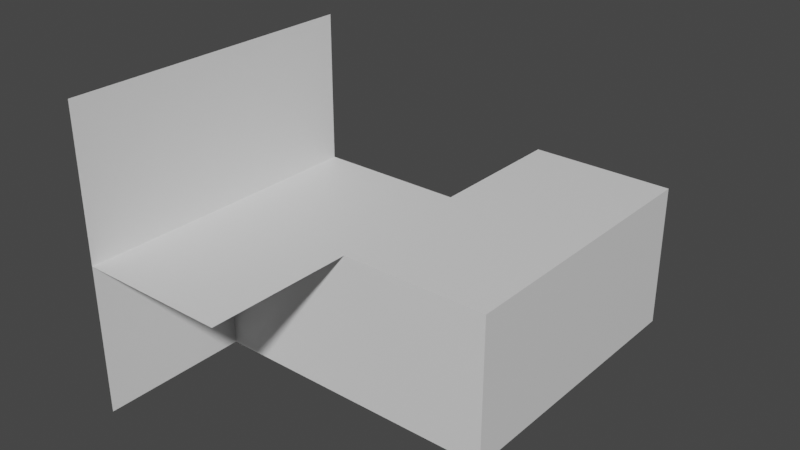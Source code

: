 # Source: 2fort_fort_top_entrance.blend  (saved by Blender 2.82.7; exported with 4.5.12 LTS)
import bpy
from mathutils import Matrix  # noqa: F401  (used for matrix-valued properties, if any)

bpy.ops.wm.read_factory_settings(use_empty=True)
scene = bpy.context.scene
scene.name = 'Scene'

# ---- collections
col_collection = bpy.data.collections.new('Collection'); scene.collection.children.link(col_collection)

# ---- materials (node trees are filled in below, after node groups)
mat_default_obj = bpy.data.materials.new('Default OBJ')
mat_default_obj.use_transparent_shadow = False

# ---- material node trees
mat_default_obj.use_nodes = True; mat_default_obj.node_tree.nodes.clear()
_N = mat_default_obj.node_tree.nodes; _L = mat_default_obj.node_tree.links
n0 = _N.new('ShaderNodeOutputMaterial'); n0.name = 'Material Output'; n0.location = (300, 300)
n1 = _N.new('ShaderNodeBsdfPrincipled'); n1.name = 'Principled BSDF'; n1.location = (10, 300)
n1.distribution = 'GGX'
n1.subsurface_method = 'BURLEY'
n1.inputs[3].default_value = 1.45
n1.inputs[27].default_value = (0.0, 0.0, 0.0, 1.0)
n1.inputs[28].default_value = 1.0
_L.new(n1.outputs[0], n0.inputs[0])
n0.is_active_output = True

# ---- world
world_world = bpy.data.worlds.new('World'); scene.world = world_world
world_world.use_nodes = True; world_world.node_tree.nodes.clear()
_N = world_world.node_tree.nodes; _L = world_world.node_tree.links
n0 = _N.new('ShaderNodeOutputWorld'); n0.name = 'World Output'; n0.location = (300, 300)
n1 = _N.new('ShaderNodeBackground'); n1.name = 'Background'; n1.location = (10, 300)
n1.inputs[0].default_value = (0.05088, 0.05088, 0.05088, 1.0)
_L.new(n1.outputs[0], n0.inputs[0])
n0.is_active_output = True
world_world.color = (0.05088, 0.05088, 0.05088)
world_world.use_sun_shadow = False
world_world.sun_shadow_jitter_overblur = 0.0

# ---- meshes
me_2fort = bpy.data.meshes.new('2fort')
me_2fort.from_pydata([(4.262, 5.814, -2.351), (4.262, 5.814, 1.489), (0.4219, 5.814, -2.351), (0.4219, 5.814, 1.489), (-3.418, -5.706, -2.351), (-3.418, -5.706, 1.489), (-3.418, -1.866, 1.489), (-3.418, -1.866, -2.351), (4.262, -1.866, 1.489), (4.262, -1.866, -2.351), (0.4219, 5.814, -2.351), (4.262, 5.814, -2.351), (0.4219, -1.866, -2.351), (0.4219, 1.974, -2.351), (-3.418, 1.974, -2.351), (0.4219, -5.706, 1.489), (-3.418, 1.974, 1.489), (0.4219, 1.974, 1.489), (-3.418, -5.706, 5.329), (-3.418, 1.974, 5.329), (0.4219, -1.866, 1.489), (0.4219, 5.814, 1.489), (4.262, 5.814, 1.489)], [], [(9, 8, 1, 0), (13, 2, 3, 17), (4, 5, 6, 7), (7, 6, 8, 9), (10, 12, 9, 11), (7, 12, 13, 14), (15, 5, 16, 17), (5, 18, 19, 16), (20, 21, 22, 8)])
_uv = me_2fort.uv_layers.new(name='UVMap')
_uv.uv.foreach_set('vector', [0.0, 0.0, 0.0, 0.0, 0.0, 0.0, 0.0, 0.0, 0.0, 0.0, 0.0, 0.0, 0.0, 0.0, 0.0, 0.0, 0.0, 0.0, 0.0, 0.0, 0.0, 0.0, 0.0, 0.0, 0.0, 0.0, 0.0, 0.0, 0.0, 0.0, 0.0, 0.0, 0.0, 0.0, 0.0, 0.0, 0.0, 0.0, 0.0, 0.0, 0.0, 0.0, 0.0, 0.0, 0.0, 0.0, 0.0, 0.0, 0.0, 0.0, 0.0, 0.0, 0.0, 0.0, 0.0, 0.0, 0.0, 0.0, 0.0, 0.0, 0.0, 0.0, 0.0, 0.0, 0.0, 0.0, 0.0, 0.0, 0.0, 0.0, 0.0, 0.0])
me_2fort.materials.append(mat_default_obj)
me_2fort.use_remesh_fix_poles = True
me_2fort.use_remesh_preserve_attributes = False
me_2fort.use_mirror_vertex_groups = False
me_2fort.update()

# ---- objects
ob_2fort_fort_top_entrance = bpy.data.objects.new('2fort_fort_top_entrance', me_2fort)

# ---- transforms, parenting, visibility, modifiers, constraints
ob_2fort_fort_top_entrance.location = (0.0, 0.0, 0.0)
ob_2fort_fort_top_entrance.lineart.crease_threshold = 0.0

# ---- collection membership
col_collection.objects.link(ob_2fort_fort_top_entrance)

# ---- scene / render settings (as saved in the file)
scene.frame_start = 1; scene.frame_end = 250; scene.frame_set(1)
scene.render.engine = 'BLENDER_EEVEE_NEXT'
scene.cycles.use_denoising = False
scene.cycles.samples = 128
scene.cycles.sampling_pattern = 'TABULATED_SOBOL'
scene.cycles.use_adaptive_sampling = False
scene.cycles.use_light_tree = False
scene.view_settings.view_transform = 'Filmic'
bpy.context.view_layer.update()

# ---- added for rendering (the .blend has no active camera and no usable light): camera, sun
cam_auto = bpy.data.cameras.new('AutoCamera')
cam_auto.lens = 50.0
cam_auto.sensor_width = 36.0
cam_auto.clip_end = 1000.0
ob_auto_camera = bpy.data.objects.new('AutoCamera', cam_auto)
scene.collection.objects.link(ob_auto_camera)
ob_auto_camera.location = (15.0707, -17.5244, 13.2078)
ob_auto_camera.rotation_euler = (1.09748, -7.21219e-08, 0.694738)
scene.camera = ob_auto_camera
light_auto_sun = bpy.data.lights.new('AutoSun', 'SUN')
light_auto_sun.energy = 3.0
light_auto_sun.angle = 0.0523599
ob_auto_sun = bpy.data.objects.new('AutoSun', light_auto_sun)
scene.collection.objects.link(ob_auto_sun)
ob_auto_sun.rotation_euler = (0.872665, 0.174533, 0.523599)
bpy.context.view_layer.update()
